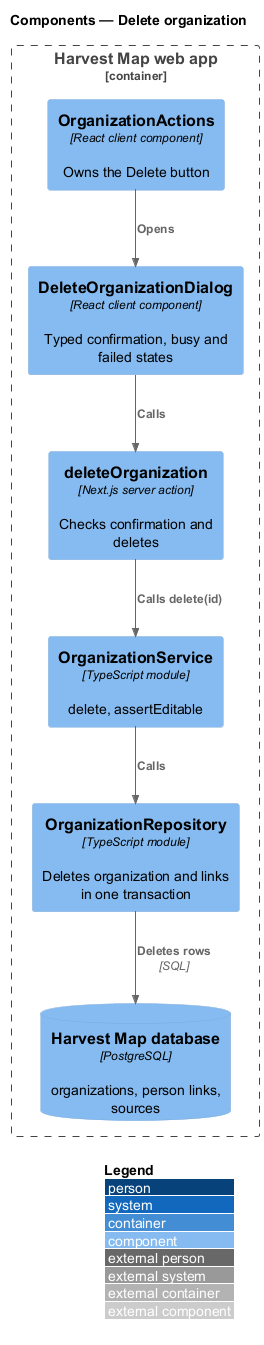

The diagram above was rendered by PlantUML. Its source (embedded in the PNG):
@startuml
!include <C4/C4_Component>
LAYOUT_WITH_LEGEND()
title Components — Delete organization

Container_Boundary(web, "Harvest Map web app") {
  Component(actions, "OrganizationActions", "React client component", "Owns the Delete button")
  Component(dialog, "DeleteOrganizationDialog", "React client component", "Typed confirmation, busy and failed states")
  Component(action, "deleteOrganization", "Next.js server action", "Checks confirmation and deletes")
  Component(service, "OrganizationService", "TypeScript module", "delete, assertEditable")
  Component(repo, "OrganizationRepository", "TypeScript module", "Deletes organization and links in one transaction")
  ComponentDb(db, "Harvest Map database", "PostgreSQL", "organizations, person links, sources")
}
Rel(actions, dialog, "Opens")
Rel(dialog, action, "Calls")
Rel(action, service, "Calls delete(id)")
Rel(service, repo, "Calls")
Rel(repo, db, "Deletes rows", "SQL")
@enduml